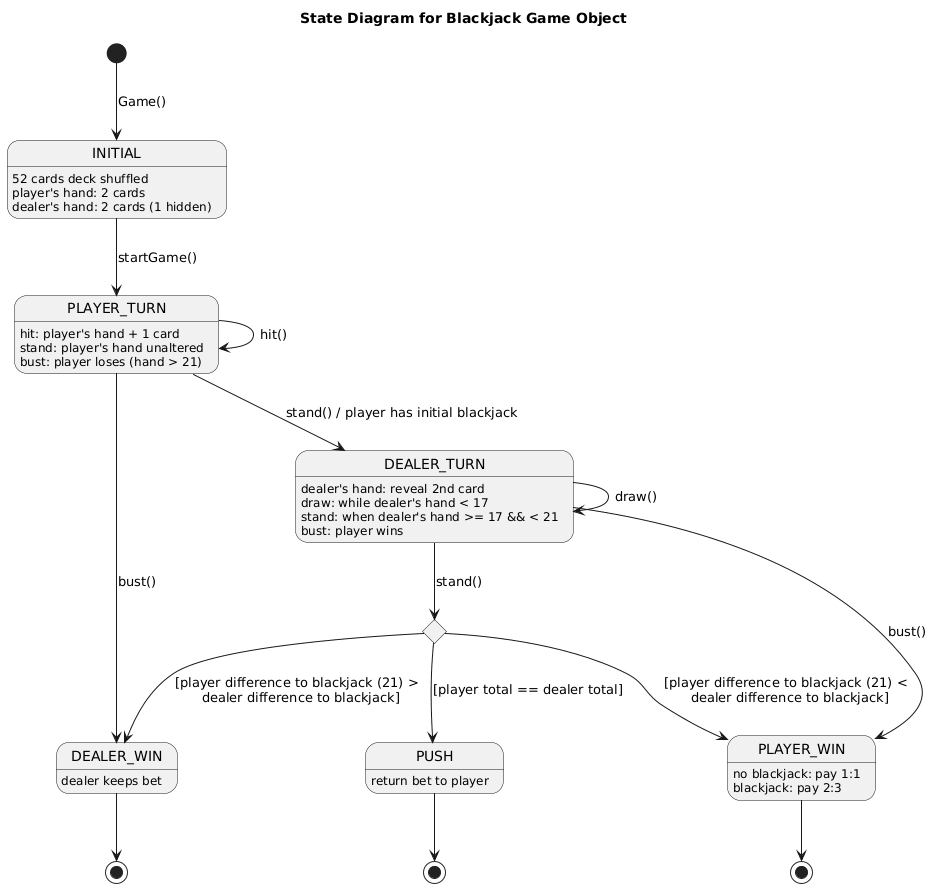

The diagram above was rendered by PlantUML. Its source (embedded in the PNG):
@startuml
title State Diagram for Blackjack Game Object
state "INITIAL" as in {
    in: 52 cards deck shuffled
    in: player's hand: 2 cards
    in: dealer's hand: 2 cards (1 hidden)
}

state "PLAYER_TURN" as pt {
    pt: hit: player's hand + 1 card
    pt: stand: player's hand unaltered
    pt: bust: player loses (hand > 21)
}

state "DEALER_TURN" as dt {
    dt: dealer's hand: reveal 2nd card
    dt: draw: while dealer's hand < 17
    dt: stand: when dealer's hand >= 17 && < 21
    dt: bust: player wins
}

state evaluate <<choice>>

state "DEALER_WIN" as dw {
    dw: dealer keeps bet
}

state "PLAYER_WIN" as pw {
    pw: no blackjack: pay 1:1
    pw: blackjack: pay 2:3
}

state "PUSH" as pu {
    pu: return bet to player
}

state pw_end <<end>>
state dw_end <<end>>
state push_end <<end>>

[*] --> in : Game()
in --> pt : startGame()
pt --> pt: hit()
pt --> dt : stand() / player has initial blackjack
pt --> dw : bust()
pw --> pw_end
dt --> dt : draw()
dt --> pw : bust()
dt --> evaluate : stand()
evaluate --> dw : [player difference to blackjack (21) > \n dealer difference to blackjack]
evaluate --> pw : [player difference to blackjack (21) < \n dealer difference to blackjack]
evaluate --> pu : [player total == dealer total]
dw --> dw_end
pu --> push_end
@enduml